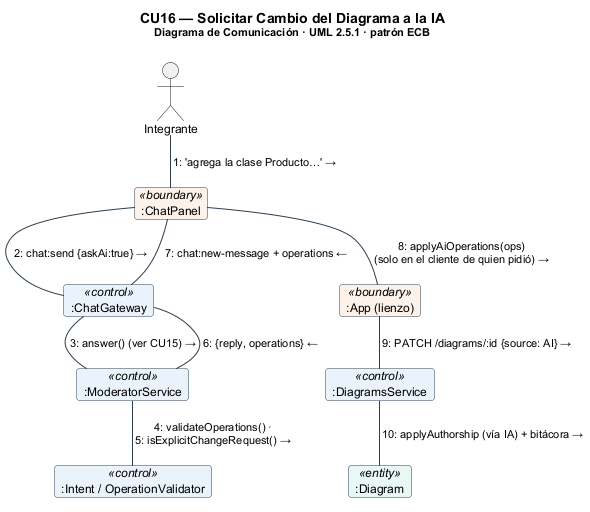

The diagram above was rendered by PlantUML. Its source (embedded in the PNG):
@startuml com_cu16
!include _com.iuml
title CU16 — Solicitar Cambio del Diagrama a la IA\n<size:11>Diagrama de Comunicación · UML 2.5.1 · patrón ECB</size>
object ":ChatPanel" as B <<boundary>>
object ":ChatGateway" as C1 <<control>>
object ":ModeratorService" as C2 <<control>>
object ":Intent / OperationValidator" as C3 <<control>>
object ":App (lienzo)" as B2 <<boundary>>
object ":DiagramsService" as C4 <<control>>
object ":Diagram" as E <<entity>>
actor "Integrante" as A
A -down- B : "1: 'agrega la clase Producto…' →"
B -down- C1 : "2: chat:send {askAi:true} →"
C1 -down- C2 : "3: answer() (ver CU15) →"
C2 -down- C3 : "4: validateOperations() ·\n5: isExplicitChangeRequest() →"
C2 -up- C1 : "6: {reply, operations} ←"
C1 -up- B : "7: chat:new-message + operations ←"
B -down- B2 : "8: applyAiOperations(ops)\n(solo en el cliente de quien pidió) →"
B2 -down- C4 : "9: PATCH /diagrams/:id {source: AI} →"
C4 -down- E : "10: applyAuthorship (vía IA) + bitácora →"
@enduml